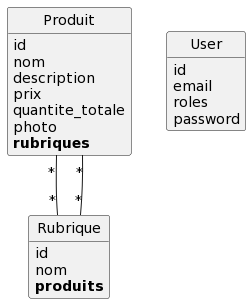

The diagram above was rendered by PlantUML. Its source (embedded in the PNG):
@startuml
class Produit {
	id
	nom
	description
	prix
	quantite_totale
	photo
	**rubriques**
}

class Rubrique {
	id
	nom
	**produits**
}

class User {
	id
	email
	roles
	password
}

Produit "*"--"*" Rubrique
Rubrique "*"--"*" Produit


hide methods
hide circle
@enduml